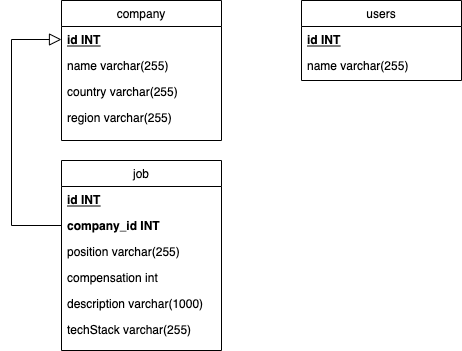

The diagram above was exported from draw.io. Its source (the exported page's mxGraphModel, read from the mxfile embedded in the PNG):
<mxGraphModel dx="1106" dy="852" grid="1" gridSize="10" guides="1" tooltips="1" connect="1" arrows="1" fold="1" page="1" pageScale="1" pageWidth="827" pageHeight="1169" math="0" shadow="0">
  <root>
    <mxCell id="WIyWlLk6GJQsqaUBKTNV-0" />
    <mxCell id="WIyWlLk6GJQsqaUBKTNV-1" parent="WIyWlLk6GJQsqaUBKTNV-0" />
    <mxCell id="zkfFHV4jXpPFQw0GAbJ--0" value="company" style="swimlane;fontStyle=0;align=center;verticalAlign=top;childLayout=stackLayout;horizontal=1;startSize=26;horizontalStack=0;resizeParent=1;resizeLast=0;collapsible=1;marginBottom=0;rounded=0;shadow=0;strokeWidth=1;" parent="WIyWlLk6GJQsqaUBKTNV-1" vertex="1">
      <mxGeometry x="220" y="120" width="160" height="140" as="geometry">
        <mxRectangle x="230" y="140" width="160" height="26" as="alternateBounds" />
      </mxGeometry>
    </mxCell>
    <mxCell id="zkfFHV4jXpPFQw0GAbJ--1" value="id INT" style="text;align=left;verticalAlign=top;spacingLeft=4;spacingRight=4;overflow=hidden;rotatable=0;points=[[0,0.5],[1,0.5]];portConstraint=eastwest;fontStyle=5" parent="zkfFHV4jXpPFQw0GAbJ--0" vertex="1">
      <mxGeometry y="26" width="160" height="26" as="geometry" />
    </mxCell>
    <mxCell id="zkfFHV4jXpPFQw0GAbJ--2" value="name varchar(255)" style="text;align=left;verticalAlign=top;spacingLeft=4;spacingRight=4;overflow=hidden;rotatable=0;points=[[0,0.5],[1,0.5]];portConstraint=eastwest;rounded=0;shadow=0;html=0;" parent="zkfFHV4jXpPFQw0GAbJ--0" vertex="1">
      <mxGeometry y="52" width="160" height="26" as="geometry" />
    </mxCell>
    <mxCell id="zkfFHV4jXpPFQw0GAbJ--3" value="country varchar(255)" style="text;align=left;verticalAlign=top;spacingLeft=4;spacingRight=4;overflow=hidden;rotatable=0;points=[[0,0.5],[1,0.5]];portConstraint=eastwest;rounded=0;shadow=0;html=0;" parent="zkfFHV4jXpPFQw0GAbJ--0" vertex="1">
      <mxGeometry y="78" width="160" height="26" as="geometry" />
    </mxCell>
    <mxCell id="-RjSKs0mVRuaDb4Ga8Hn-0" value="region varchar(255)" style="text;align=left;verticalAlign=top;spacingLeft=4;spacingRight=4;overflow=hidden;rotatable=0;points=[[0,0.5],[1,0.5]];portConstraint=eastwest;rounded=0;shadow=0;html=0;" vertex="1" parent="zkfFHV4jXpPFQw0GAbJ--0">
      <mxGeometry y="104" width="160" height="26" as="geometry" />
    </mxCell>
    <mxCell id="zkfFHV4jXpPFQw0GAbJ--6" value="job" style="swimlane;fontStyle=0;align=center;verticalAlign=top;childLayout=stackLayout;horizontal=1;startSize=26;horizontalStack=0;resizeParent=1;resizeLast=0;collapsible=1;marginBottom=0;rounded=0;shadow=0;strokeWidth=1;" parent="WIyWlLk6GJQsqaUBKTNV-1" vertex="1">
      <mxGeometry x="220" y="280" width="160" height="190" as="geometry">
        <mxRectangle x="130" y="380" width="160" height="26" as="alternateBounds" />
      </mxGeometry>
    </mxCell>
    <mxCell id="zkfFHV4jXpPFQw0GAbJ--7" value="id INT" style="text;align=left;verticalAlign=top;spacingLeft=4;spacingRight=4;overflow=hidden;rotatable=0;points=[[0,0.5],[1,0.5]];portConstraint=eastwest;fontStyle=5" parent="zkfFHV4jXpPFQw0GAbJ--6" vertex="1">
      <mxGeometry y="26" width="160" height="26" as="geometry" />
    </mxCell>
    <mxCell id="zkfFHV4jXpPFQw0GAbJ--8" value="company_id INT" style="text;align=left;verticalAlign=top;spacingLeft=4;spacingRight=4;overflow=hidden;rotatable=0;points=[[0,0.5],[1,0.5]];portConstraint=eastwest;rounded=0;shadow=0;html=0;fontStyle=1" parent="zkfFHV4jXpPFQw0GAbJ--6" vertex="1">
      <mxGeometry y="52" width="160" height="26" as="geometry" />
    </mxCell>
    <mxCell id="-RjSKs0mVRuaDb4Ga8Hn-1" value="position varchar(255)" style="text;align=left;verticalAlign=top;spacingLeft=4;spacingRight=4;overflow=hidden;rotatable=0;points=[[0,0.5],[1,0.5]];portConstraint=eastwest;rounded=0;shadow=0;html=0;" vertex="1" parent="zkfFHV4jXpPFQw0GAbJ--6">
      <mxGeometry y="78" width="160" height="26" as="geometry" />
    </mxCell>
    <mxCell id="-RjSKs0mVRuaDb4Ga8Hn-2" value="compensation int" style="text;align=left;verticalAlign=top;spacingLeft=4;spacingRight=4;overflow=hidden;rotatable=0;points=[[0,0.5],[1,0.5]];portConstraint=eastwest;rounded=0;shadow=0;html=0;" vertex="1" parent="zkfFHV4jXpPFQw0GAbJ--6">
      <mxGeometry y="104" width="160" height="26" as="geometry" />
    </mxCell>
    <mxCell id="-RjSKs0mVRuaDb4Ga8Hn-3" value="description varchar(1000)" style="text;align=left;verticalAlign=top;spacingLeft=4;spacingRight=4;overflow=hidden;rotatable=0;points=[[0,0.5],[1,0.5]];portConstraint=eastwest;rounded=0;shadow=0;html=0;" vertex="1" parent="zkfFHV4jXpPFQw0GAbJ--6">
      <mxGeometry y="130" width="160" height="26" as="geometry" />
    </mxCell>
    <mxCell id="-RjSKs0mVRuaDb4Ga8Hn-4" value="techStack varchar(255)" style="text;align=left;verticalAlign=top;spacingLeft=4;spacingRight=4;overflow=hidden;rotatable=0;points=[[0,0.5],[1,0.5]];portConstraint=eastwest;rounded=0;shadow=0;html=0;" vertex="1" parent="zkfFHV4jXpPFQw0GAbJ--6">
      <mxGeometry y="156" width="160" height="26" as="geometry" />
    </mxCell>
    <mxCell id="zkfFHV4jXpPFQw0GAbJ--12" value="" style="endArrow=block;endSize=10;endFill=0;shadow=0;strokeWidth=1;rounded=0;edgeStyle=elbowEdgeStyle;elbow=vertical;exitX=0;exitY=0.5;exitDx=0;exitDy=0;entryX=0;entryY=0.5;entryDx=0;entryDy=0;" parent="WIyWlLk6GJQsqaUBKTNV-1" source="zkfFHV4jXpPFQw0GAbJ--8" target="zkfFHV4jXpPFQw0GAbJ--1" edge="1">
      <mxGeometry width="160" relative="1" as="geometry">
        <mxPoint x="200" y="203" as="sourcePoint" />
        <mxPoint x="200" y="203" as="targetPoint" />
        <Array as="points">
          <mxPoint x="170" y="300" />
        </Array>
      </mxGeometry>
    </mxCell>
    <mxCell id="zkfFHV4jXpPFQw0GAbJ--17" value="users" style="swimlane;fontStyle=0;align=center;verticalAlign=top;childLayout=stackLayout;horizontal=1;startSize=26;horizontalStack=0;resizeParent=1;resizeLast=0;collapsible=1;marginBottom=0;rounded=0;shadow=0;strokeWidth=1;" parent="WIyWlLk6GJQsqaUBKTNV-1" vertex="1">
      <mxGeometry x="460" y="120" width="160" height="80" as="geometry">
        <mxRectangle x="550" y="140" width="160" height="26" as="alternateBounds" />
      </mxGeometry>
    </mxCell>
    <mxCell id="zkfFHV4jXpPFQw0GAbJ--18" value="id INT" style="text;align=left;verticalAlign=top;spacingLeft=4;spacingRight=4;overflow=hidden;rotatable=0;points=[[0,0.5],[1,0.5]];portConstraint=eastwest;fontStyle=5" parent="zkfFHV4jXpPFQw0GAbJ--17" vertex="1">
      <mxGeometry y="26" width="160" height="26" as="geometry" />
    </mxCell>
    <mxCell id="zkfFHV4jXpPFQw0GAbJ--19" value="name varchar(255)" style="text;align=left;verticalAlign=top;spacingLeft=4;spacingRight=4;overflow=hidden;rotatable=0;points=[[0,0.5],[1,0.5]];portConstraint=eastwest;rounded=0;shadow=0;html=0;" parent="zkfFHV4jXpPFQw0GAbJ--17" vertex="1">
      <mxGeometry y="52" width="160" height="26" as="geometry" />
    </mxCell>
  </root>
</mxGraphModel>